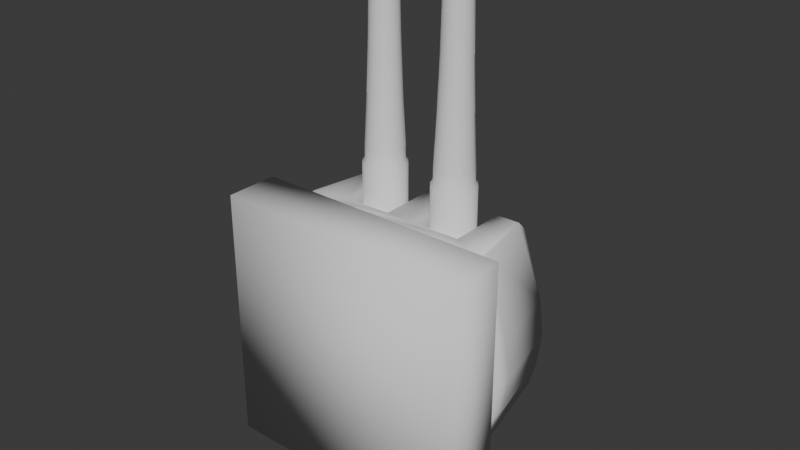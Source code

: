 # Source: Mk66_Cannon.blend  (saved by Blender 4.1.24; exported with 4.5.12 LTS)
import bpy
from mathutils import Matrix  # noqa: F401  (used for matrix-valued properties, if any)

bpy.ops.wm.read_factory_settings(use_empty=True)
scene = bpy.context.scene
scene.name = 'Scene'

# ---- collections
col_collection = bpy.data.collections.new('Collection'); scene.collection.children.link(col_collection)

# ---- world
world_world = bpy.data.worlds.new('World'); scene.world = world_world
world_world.use_nodes = True; world_world.node_tree.nodes.clear()
_N = world_world.node_tree.nodes; _L = world_world.node_tree.links
n0 = _N.new('ShaderNodeOutputWorld'); n0.name = 'World Output'; n0.location = (300, 300)
n1 = _N.new('ShaderNodeBackground'); n1.name = 'Background'; n1.location = (10, 300)
n1.inputs[0].default_value = (0.05088, 0.05088, 0.05088, 1.0)
_L.new(n1.outputs[0], n0.inputs[0])
n0.is_active_output = True
world_world.color = (0.05088, 0.05088, 0.05088)
world_world.use_sun_shadow = False
world_world.sun_shadow_jitter_overblur = 0.0

# ---- meshes
me_mk66_001 = bpy.data.meshes.new('Mk66.001')
me_mk66_001.from_pydata([(-38.95, 45.9, 2.995), (-38.95, 38.37, 1.668), (-38.95, 38.37, 45.67), (-38.95, 24.23, 40.52), (-38.95, 30.85, 44.34), (-38.95, 19.32, 12.67), (-38.95, 16.71, 19.85), (-38.95, 24.23, 6.815), (-38.95, 16.71, 27.49), (-38.95, 30.85, 2.995), (-38.95, 19.32, 34.67), (-38.95, 45.9, 44.34), (-38.95, 52.52, 40.52), (-38.95, 57.43, 34.67), (-38.95, 60.04, 27.49), (-38.95, 52.52, 6.815), (-38.95, 57.43, 12.67), (-38.95, 60.04, 19.85), (27.3, 26.69, 41.94), (23.05, 25.94, 41.51), (39.05, 24.23, 40.52), (-32.62, 30.85, 44.34), (-30.94, 28.85, 43.19), (39.05, 30.85, 44.34), (32.71, 30.85, 44.34), (31.04, 28.85, 43.19), (-18.7, 26.69, 41.94), (-22.95, 25.94, 41.51), (-27.2, 26.69, 41.94), (15.06, 28.85, 43.19), (13.38, 30.85, 44.34), (-13.29, 30.85, 44.34), (18.8, 26.69, 41.94), (-14.96, 28.85, 43.19), (12.28, 32.16, 44.57), (10.81, 38.37, 45.67), (-10.71, 38.37, 45.67), (10.81, 36.22, 45.29), (-10.71, 36.22, 45.29), (-12.19, 32.16, 44.57), (-33.72, 32.16, 44.57), (-35.19, 36.22, 45.29), (-35.19, 38.37, 45.67), (-10.71, 40.53, 45.29), (10.81, 40.53, 45.29), (12.28, 44.59, 44.57), (-12.19, 44.59, 44.57), (13.38, 45.9, 44.34), (-13.29, 45.9, 44.34), (-33.72, 44.59, 44.57), (-32.62, 45.9, 44.34), (-35.19, 40.53, 45.29), (39.05, 16.71, 27.49), (39.05, 16.71, 19.85), (39.05, 19.32, 12.67), (39.05, 19.32, 34.67), (39.05, 24.23, 6.815), (39.05, 30.85, 2.995), (39.05, 38.37, 1.668), (33.81, 32.16, 44.57), (35.29, 36.22, 45.29), (39.05, 38.37, 45.67), (35.29, 38.37, 45.67), (39.05, 45.9, 2.995), (39.05, 45.9, 44.34), (32.71, 45.9, 44.34), (33.81, 44.59, 44.57), (35.29, 40.53, 45.29), (39.05, 52.52, 6.815), (39.05, 57.43, 12.67), (-30.94, 47.9, 43.19), (-18.7, 50.06, 41.94), (39.05, 52.52, 40.52), (-22.95, 50.8, 41.51), (-27.2, 50.06, 41.94), (31.04, 47.9, 43.19), (-14.96, 47.9, 43.19), (15.06, 47.9, 43.19), (18.8, 50.06, 41.94), (23.05, 50.8, 41.51), (27.3, 50.06, 41.94), (39.05, 57.43, 34.67), (39.05, 60.04, 19.85), (39.05, 60.04, 27.49), (-18.7, 26.69, 86.36), (-22.95, 25.94, 86.36), (-14.96, 28.85, 86.36), (-27.2, 26.69, 86.36), (-12.19, 32.16, 86.36), (-30.94, 28.85, 86.36), (-10.71, 36.22, 86.36), (-33.72, 32.16, 86.36), (-10.71, 40.53, 86.36), (-35.19, 36.22, 86.36), (-12.19, 44.59, 86.36), (-33.72, 44.59, 86.36), (-30.94, 47.9, 86.36), (-35.19, 40.53, 86.36), (-14.96, 47.9, 86.36), (-27.2, 50.06, 86.36), (-18.7, 50.06, 86.36), (-22.95, 50.8, 86.36), (-24.54, 34.0, 131.7), (-22.95, 33.72, 131.7), (-21.36, 34.0, 131.7), (-21.36, 42.75, 131.7), (-22.95, 43.03, 131.7), (-24.54, 42.75, 131.7), (-18.92, 40.7, 131.7), (-19.96, 41.94, 131.7), (-27.53, 37.57, 131.7), (-26.98, 36.05, 131.7), (-18.37, 37.57, 131.7), (-18.37, 39.18, 131.7), (-18.92, 36.05, 131.7), (-19.96, 34.81, 131.7), (-27.53, 39.18, 131.7), (-26.98, 40.7, 131.7), (-25.94, 41.94, 131.7), (-25.94, 34.81, 131.7), (-21.36, 42.75, 215.7), (-22.95, 43.03, 215.7), (-24.54, 42.75, 215.7), (-22.95, 33.72, 215.7), (-24.54, 34.0, 215.7), (-25.94, 34.81, 215.7), (-25.94, 41.94, 215.7), (-18.92, 36.05, 215.7), (-16.28, 34.52, 215.7), (-18.37, 37.57, 215.7), (-15.37, 37.04, 215.7), (-18.37, 39.18, 215.7), (-15.37, 39.71, 215.7), (-18.92, 40.7, 215.7), (-16.28, 42.22, 215.7), (-19.96, 41.94, 215.7), (-18.0, 44.27, 215.7), (-20.32, 45.61, 215.7), (-22.95, 46.07, 215.7), (-25.59, 45.61, 215.7), (-27.9, 44.27, 215.7), (-26.98, 40.7, 215.7), (-29.62, 42.22, 215.7), (-27.53, 39.18, 215.7), (-30.53, 39.71, 215.7), (-27.53, 37.57, 215.7), (-30.53, 37.04, 215.7), (-26.98, 36.05, 215.7), (-29.62, 34.52, 215.7), (-27.9, 32.48, 215.7), (-25.59, 31.14, 215.7), (-22.95, 30.67, 215.7), (-21.36, 34.0, 215.7), (-20.32, 31.14, 215.7), (-19.96, 34.81, 215.7), (-18.0, 32.48, 215.7), (-20.25, 30.95, 185.7), (-22.95, 30.47, 185.7), (-25.66, 30.95, 185.7), (-20.04, 30.36, 155.7), (-22.95, 29.85, 155.7), (-17.87, 32.32, 185.7), (-25.87, 30.36, 155.7), (-28.03, 32.32, 185.7), (-19.68, 29.4, 125.7), (-22.95, 28.82, 125.7), (-17.47, 31.84, 155.7), (-16.1, 34.42, 185.7), (-28.43, 31.84, 155.7), (-26.22, 29.4, 125.7), (-29.8, 34.42, 185.7), (-19.19, 28.04, 95.67), (-22.95, 27.37, 95.67), (-16.81, 31.05, 125.7), (-15.57, 34.11, 155.7), (-15.17, 37.0, 185.7), (-30.33, 34.11, 155.7), (-29.8, 34.42, 185.7), (-29.09, 31.05, 125.7), (-26.71, 28.04, 95.67), (-30.74, 37.0, 185.7), (-22.95, 27.37, 88.67), (-19.19, 28.04, 88.67), (-15.88, 29.95, 95.67), (-14.68, 33.6, 125.7), (-14.56, 36.89, 155.7), (-15.17, 37.0, 185.7), (-15.17, 39.75, 185.7), (-28.03, 44.43, 185.7), (-29.8, 42.33, 185.7), (-30.74, 39.75, 185.7), (-31.35, 36.89, 155.7), (-30.74, 37.0, 185.7), (-31.23, 33.6, 125.7), (-29.09, 31.05, 125.7), (-30.02, 29.95, 95.67), (-26.71, 28.04, 88.67), (-15.88, 29.95, 88.67), (-13.43, 32.87, 95.67), (-13.54, 36.72, 125.7), (-14.56, 39.86, 155.7), (-16.1, 42.33, 185.7), (-25.66, 45.8, 185.7), (-28.43, 44.91, 155.7), (-30.33, 42.64, 155.7), (-31.35, 39.86, 155.7), (-31.35, 36.89, 155.7), (-32.36, 36.72, 125.7), (-32.48, 32.87, 95.67), (-30.02, 29.95, 88.67), (-13.43, 32.87, 88.67), (-12.12, 36.46, 95.67), (-13.54, 40.03, 125.7), (-15.57, 42.64, 155.7), (-17.87, 44.43, 185.7), (-22.95, 46.28, 185.7), (-25.66, 45.8, 185.7), (-25.87, 46.39, 155.7), (-29.09, 45.7, 125.7), (-31.23, 43.15, 125.7), (-31.23, 43.15, 125.7), (-32.36, 40.03, 125.7), (-33.78, 36.46, 95.67), (-32.48, 32.87, 88.67), (-12.12, 36.46, 88.67), (-12.12, 40.29, 95.67), (-14.68, 43.15, 125.7), (-17.47, 44.91, 155.7), (-17.87, 44.43, 185.7), (-20.25, 45.8, 185.7), (-20.25, 45.8, 185.7), (-22.95, 46.9, 155.7), (-26.22, 47.35, 125.7), (-29.09, 45.7, 125.7), (-30.02, 46.8, 95.67), (-32.48, 43.87, 95.67), (-33.78, 40.29, 95.67), (-33.78, 36.46, 88.67), (-12.12, 40.29, 88.67), (-20.04, 46.39, 155.7), (-13.43, 43.87, 95.67), (-16.81, 45.7, 125.7), (-22.95, 47.93, 125.7), (-26.22, 47.35, 125.7), (-26.71, 48.71, 95.67), (-30.02, 46.8, 88.67), (-32.48, 43.87, 88.67), (-33.78, 40.29, 88.67), (-13.43, 43.87, 95.67), (-13.43, 43.87, 88.67), (-19.68, 47.35, 125.7), (-15.88, 46.8, 95.67), (-22.95, 49.38, 95.67), (-26.71, 48.71, 88.67), (-30.94, 47.9, 86.36), (-15.88, 46.8, 88.67), (-19.19, 48.71, 95.67), (-22.95, 49.37, 95.67), (-22.95, 49.37, 88.67), (-19.19, 48.71, 88.67), (23.05, 25.94, 86.36), (18.8, 26.69, 86.36), (27.3, 26.69, 86.36), (31.04, 28.85, 86.36), (33.81, 32.16, 86.36), (35.29, 36.22, 86.36), (35.29, 40.53, 86.36), (33.81, 44.59, 86.36), (15.06, 28.85, 86.36), (31.04, 47.9, 86.36), (12.28, 32.16, 86.36), (27.3, 50.06, 86.36), (10.81, 36.22, 86.36), (23.05, 50.8, 86.36), (10.81, 40.53, 86.36), (18.8, 50.06, 86.36), (15.06, 47.9, 86.36), (12.28, 44.59, 86.36), (19.02, 36.05, 215.7), (16.38, 34.52, 215.7), (20.06, 34.81, 215.7), (18.1, 32.48, 215.7), (21.46, 34.0, 215.7), (20.41, 31.14, 215.7), (23.05, 33.72, 215.7), (23.05, 30.67, 215.7), (24.64, 34.0, 215.7), (25.68, 31.14, 215.7), (26.04, 34.81, 215.7), (28.0, 32.48, 215.7), (27.08, 36.05, 215.7), (29.72, 34.52, 215.7), (27.63, 37.57, 215.7), (30.63, 37.04, 215.7), (27.63, 39.18, 215.7), (30.63, 39.71, 215.7), (27.08, 40.7, 215.7), (29.72, 42.22, 215.7), (26.04, 41.94, 215.7), (28.0, 44.27, 215.7), (24.64, 42.75, 215.7), (25.68, 45.61, 215.7), (23.05, 43.03, 215.7), (23.05, 46.07, 215.7), (21.46, 42.75, 215.7), (20.41, 45.61, 215.7), (20.06, 41.94, 215.7), (18.1, 44.27, 215.7), (19.02, 40.7, 215.7), (16.38, 42.22, 215.7), (18.47, 39.18, 215.7), (15.47, 39.71, 215.7), (18.47, 37.57, 215.7), (15.47, 37.04, 215.7), (30.83, 39.75, 185.7), (30.83, 37.0, 185.7), (29.9, 42.33, 185.7), (29.9, 34.42, 185.7), (31.44, 36.89, 155.7), (30.43, 34.11, 155.7), (31.44, 39.86, 155.7), (28.13, 32.32, 185.7), (28.13, 44.43, 185.7), (30.43, 42.64, 155.7), (28.13, 32.32, 185.7), (28.53, 31.84, 155.7), (31.32, 33.6, 125.7), (29.19, 31.05, 125.7), (32.46, 36.72, 125.7), (32.46, 40.03, 125.7), (25.75, 30.95, 185.7), (25.96, 30.36, 155.7), (28.53, 44.91, 155.7), (30.43, 42.64, 155.7), (25.75, 45.8, 185.7), (31.32, 43.15, 125.7), (26.32, 29.4, 125.7), (30.12, 29.95, 95.67), (26.81, 28.04, 95.67), (32.57, 32.87, 95.67), (33.88, 36.46, 95.67), (33.88, 40.29, 95.67), (23.05, 30.47, 185.7), (23.05, 29.85, 155.7), (23.05, 28.82, 125.7), (29.19, 45.7, 125.7), (31.32, 43.15, 125.7), (25.96, 46.39, 155.7), (25.75, 45.8, 185.7), (23.05, 46.28, 185.7), (32.57, 43.87, 95.67), (23.05, 27.37, 95.67), (26.81, 28.04, 88.67), (23.05, 27.37, 88.67), (30.12, 29.95, 88.67), (32.57, 32.87, 88.67), (33.88, 36.46, 88.67), (33.88, 40.29, 88.67), (20.34, 30.95, 185.7), (20.13, 30.36, 155.7), (19.78, 29.4, 125.7), (19.29, 28.04, 95.67), (30.12, 46.8, 95.67), (26.32, 47.35, 125.7), (23.05, 46.9, 155.7), (20.34, 45.8, 185.7), (32.57, 43.87, 88.67), (19.29, 28.04, 88.67), (20.13, 46.39, 155.7), (17.97, 32.32, 185.7), (17.57, 31.84, 155.7), (16.91, 31.05, 125.7), (15.98, 29.95, 95.67), (30.12, 46.8, 88.67), (26.81, 48.71, 95.67), (26.32, 47.35, 125.7), (23.05, 47.93, 125.7), (17.97, 44.43, 185.7), (17.57, 44.91, 155.7), (15.98, 29.95, 88.67), (21.46, 34.0, 131.7), (23.05, 33.72, 131.7), (19.78, 47.35, 125.7), (16.91, 45.7, 125.7), (16.2, 34.42, 185.7), (15.67, 34.11, 155.7), (14.77, 33.6, 125.7), (13.52, 32.87, 95.67), (31.04, 47.9, 86.36), (26.81, 48.71, 88.67), (23.05, 49.38, 95.67), (16.2, 42.33, 185.7), (15.67, 42.64, 155.7), (14.77, 43.15, 125.7), (13.52, 32.87, 88.67), (23.05, 49.37, 95.67), (19.29, 48.71, 95.67), (15.98, 46.8, 95.67), (13.52, 43.87, 95.67), (15.26, 37.0, 185.7), (14.65, 36.89, 155.7), (15.26, 37.0, 185.7), (13.64, 36.72, 125.7), (12.22, 36.46, 95.67), (23.05, 49.37, 88.67), (15.47, 39.71, 215.7), (15.26, 39.75, 185.7), (14.65, 39.86, 155.7), (13.64, 40.03, 125.7), (13.64, 40.03, 125.7), (12.22, 40.29, 95.67), (12.22, 36.46, 88.67), (19.29, 48.71, 88.67), (15.98, 46.8, 88.67), (13.52, 43.87, 88.67), (12.22, 40.29, 88.67), (23.05, 43.03, 131.7), (24.64, 42.75, 131.7), (24.64, 34.0, 131.7), (21.46, 42.75, 131.7), (20.06, 41.94, 131.7), (19.02, 40.7, 131.7), (26.04, 34.81, 131.7), (27.08, 36.05, 131.7), (27.63, 37.57, 131.7), (27.63, 39.18, 131.7), (27.08, 40.7, 131.7), (26.04, 41.94, 131.7), (20.06, 34.81, 131.7), (19.02, 36.05, 131.7), (18.47, 37.57, 131.7), (18.47, 39.18, 131.7), (-37.3, 28.47, -91.34), (37.4, 28.47, -91.34), (37.4, 19.59, -92.79), (-37.3, 19.59, -92.79), (62.3, 11.28, -41.34), (-62.2, 11.28, -41.34), (71.05, 11.28, -22.18), (-70.95, 20.28, -22.18), (-70.95, 11.28, -22.18), (74.05, 20.28, -1.332), (74.05, 11.28, -1.332), (-73.95, 20.28, -1.332), (-73.95, 11.28, -1.332), (71.05, 20.28, 19.52), (71.05, 11.28, 19.52), (-70.95, 20.28, 19.52), (-70.95, 11.28, 19.52), (-57.6, 20.28, 65.52), (57.69, 20.28, 65.52), (57.69, 11.28, 65.52), (-57.6, 11.28, 65.52), (71.05, 20.28, -22.18), (-62.2, 20.28, -41.34), (63.69, 66.89, -1.332), (-61.01, 66.89, -22.18), (61.11, 66.89, -22.18), (62.3, 20.28, -41.34), (-53.49, 71.89, -41.34), (53.59, 71.89, -41.34), (32.17, 71.89, -85.34), (-32.07, 71.89, -85.34), (37.05, 23.37, 65.52), (50.55, 57.98, 65.52), (37.05, 57.98, 65.52), (-50.46, 57.98, 65.52), (-36.95, 57.98, 65.52), (-36.95, 62.89, 60.66), (-36.95, 23.37, 65.52), (9.048, 23.37, 65.52), (-8.952, 23.37, 65.52), (-8.952, 57.98, 65.52), (9.048, 57.98, 65.52), (9.048, 66.89, 22.67), (9.048, 62.89, 60.66), (37.05, 66.89, 22.67), (37.05, 62.89, 60.66), (37.05, 23.37, 22.67), (9.048, 23.37, 22.67), (-36.95, 66.89, 22.67), (-8.952, 66.89, 22.67), (-8.952, 62.89, 60.66), (-36.95, 23.37, 22.67), (-8.952, 23.37, 22.67), (-50.74, 62.89, 60.66), (61.11, 66.89, 19.52), (-61.01, 66.89, 19.52), (-63.59, 66.89, -1.332), (50.84, 62.89, 60.66), (-74.95, -26.0, 73.67), (-74.95, -26.0, -76.33), (75.05, -26.0, 73.67), (75.05, -26.0, -76.33), (-74.95, 5.0, 73.67), (75.05, 5.0, 73.67), (72.55, 7.5, 71.17), (75.05, 5.0, -76.33), (72.55, 7.5, -73.83), (-74.95, 5.0, -76.33), (-72.45, 7.5, -73.83), (-72.45, 7.5, 71.17), (-42.55, 7.5, -43.93), (-39.18, 7.5, -47.31), (-35.81, 7.5, -50.68), (-23.05, 7.5, -57.18), (-18.8, 7.5, -59.35), (51.56, 7.5, -32.94), (58.06, 7.5, -20.18), (4.761, 7.5, -61.59), (0.04823, 7.5, -62.33), (-4.664, 7.5, -61.59), (58.06, 7.5, 17.52), (55.9, 7.5, 21.77), (49.4, 7.5, 34.52), (46.02, 7.5, 37.9), (42.65, 7.5, 41.27), (18.9, 7.5, -59.35), (23.15, 7.5, -57.18), (35.9, 7.5, -50.68), (39.28, 7.5, -47.31), (49.4, 7.5, -37.19), (58.81, 7.5, -15.47), (61.05, 7.5, -1.332), (60.3, 7.5, 3.38), (35.9, 7.5, 48.02), (31.65, 7.5, 50.18), (18.9, 7.5, 56.68), (-45.93, 7.5, 37.9), (-49.3, 7.5, 34.52), (-55.8, 7.5, 21.77), (-57.97, 7.5, 17.52), (-18.8, 7.5, 56.68), (-31.56, 7.5, 50.18), (-35.81, 7.5, 48.02), (-57.97, 7.5, -20.18), (-51.47, 7.5, -32.94), (-49.3, 7.5, -37.19), (-60.21, 7.5, 3.38), (-60.95, 7.5, -1.332), (-58.71, 7.5, -15.47), (14.19, 7.5, 57.43), (0.04823, 7.5, 59.67), (-14.09, 7.5, 57.43), (18.9, 18.75, 56.68), (-18.8, 18.75, 56.68), (0.04823, 18.75, 59.67), (35.9, 18.75, 48.02), (-35.81, 18.75, 48.02), (49.4, 18.75, 34.52), (-49.3, 18.75, 34.52), (58.06, 18.75, 17.52), (-57.97, 18.75, 17.52), (61.05, 18.75, -1.332), (-60.95, 18.75, -1.332), (58.06, 18.75, -20.18), (-57.97, 18.75, -20.18), (49.4, 18.75, -37.19), (-49.3, 18.75, -37.19), (-35.81, 18.75, -50.68), (35.9, 18.75, -50.68), (-18.8, 18.75, -59.35), (18.9, 18.75, -59.35), (0.04823, 18.75, -62.33)], [], [(0, 1, 2), (3, 4, 2), (5, 6, 7), (7, 6, 8), (1, 9, 2), (2, 9, 7), (2, 7, 3), (3, 7, 8), (3, 8, 10), (11, 12, 2), (2, 12, 13), (2, 13, 14), (15, 0, 16), (16, 0, 2), (16, 2, 17), (17, 2, 14), (18, 19, 20), (21, 4, 22), (22, 4, 3), (23, 24, 20), (20, 24, 25), (20, 25, 18), (19, 26, 20), (20, 26, 27), (20, 27, 3), (3, 27, 28), (3, 28, 22), (29, 30, 31), (19, 32, 26), (26, 32, 29), (26, 29, 33), (33, 29, 31), (31, 30, 34), (35, 36, 37), (37, 36, 38), (37, 38, 34), (34, 38, 39), (34, 39, 31), (4, 21, 40), (4, 40, 2), (2, 40, 41), (2, 41, 42), (43, 36, 35), (35, 44, 43), (43, 44, 45), (43, 45, 46), (46, 45, 47), (46, 47, 48), (49, 50, 11), (49, 11, 51), (51, 11, 2), (51, 2, 42), (52, 8, 53), (53, 8, 6), (5, 54, 6), (6, 54, 53), (10, 8, 55), (55, 8, 52), (7, 56, 5), (5, 56, 54), (3, 10, 20), (20, 10, 55), (9, 57, 7), (7, 57, 56), (1, 58, 9), (9, 58, 57), (59, 24, 23), (59, 23, 60), (60, 23, 61), (60, 61, 62), (0, 63, 1), (1, 63, 58), (64, 65, 66), (64, 66, 61), (61, 66, 67), (61, 67, 62), (15, 68, 0), (0, 68, 63), (16, 69, 15), (15, 69, 68), (11, 50, 12), (12, 50, 70), (71, 72, 73), (73, 72, 12), (73, 12, 74), (74, 12, 70), (65, 64, 75), (75, 64, 72), (76, 48, 47), (47, 77, 76), (76, 77, 78), (76, 78, 71), (71, 78, 79), (71, 79, 72), (72, 79, 80), (72, 80, 75), (13, 12, 81), (81, 12, 72), (17, 82, 16), (16, 82, 69), (14, 13, 83), (83, 13, 81), (83, 82, 14), (14, 82, 17), (84, 85, 26), (26, 85, 27), (86, 84, 33), (33, 84, 26), (85, 87, 27), (27, 87, 28), (39, 88, 31), (31, 88, 86), (31, 86, 33), (87, 89, 28), (28, 89, 22), (38, 90, 39), (39, 90, 88), (91, 40, 89), (89, 40, 21), (89, 21, 22), (43, 92, 36), (36, 92, 90), (36, 90, 38), (91, 93, 40), (40, 93, 41), (46, 94, 43), (43, 94, 92), (49, 95, 50), (50, 95, 96), (50, 96, 70), (97, 95, 51), (51, 95, 49), (97, 51, 93), (93, 51, 42), (93, 42, 41), (94, 46, 98), (98, 46, 48), (98, 48, 76), (96, 99, 70), (70, 99, 74), (71, 100, 76), (76, 100, 98), (99, 101, 74), (74, 101, 73), (73, 101, 71), (71, 101, 100), (102, 103, 104), (105, 106, 107), (108, 109, 105), (107, 110, 111), (112, 113, 114), (114, 113, 108), (114, 108, 115), (115, 108, 104), (116, 110, 117), (117, 110, 107), (117, 107, 118), (108, 105, 104), (104, 105, 107), (104, 107, 102), (102, 107, 111), (102, 111, 119), (120, 121, 105), (105, 121, 106), (122, 107, 121), (121, 107, 106), (123, 103, 124), (124, 103, 102), (119, 125, 102), (102, 125, 124), (126, 118, 122), (122, 118, 107), (127, 128, 129), (129, 128, 130), (129, 130, 131), (131, 130, 132), (131, 132, 133), (133, 132, 134), (133, 134, 135), (135, 134, 136), (135, 136, 120), (120, 136, 137), (120, 137, 121), (121, 137, 138), (121, 138, 122), (122, 138, 139), (122, 139, 126), (126, 139, 140), (126, 140, 141), (141, 140, 142), (141, 142, 143), (143, 142, 144), (143, 144, 145), (145, 144, 146), (145, 146, 147), (147, 146, 148), (147, 148, 125), (125, 148, 149), (125, 149, 124), (124, 149, 150), (124, 150, 123), (123, 150, 151), (123, 151, 152), (152, 151, 153), (152, 153, 154), (154, 153, 155), (154, 155, 127), (127, 155, 128), (111, 147, 119), (119, 147, 125), (141, 117, 126), (126, 117, 118), (110, 145, 111), (111, 145, 147), (143, 116, 141), (141, 116, 117), (145, 110, 143), (143, 110, 116), (104, 103, 152), (152, 103, 123), (115, 104, 154), (154, 104, 152), (114, 115, 127), (127, 115, 154), (112, 114, 129), (129, 114, 127), (113, 112, 131), (131, 112, 129), (108, 113, 133), (133, 113, 131), (109, 108, 135), (135, 108, 133), (105, 109, 120), (120, 109, 135), (156, 153, 157), (157, 153, 151), (158, 157, 150), (150, 157, 151), (159, 156, 160), (160, 156, 157), (161, 155, 156), (156, 155, 153), (162, 160, 158), (158, 160, 157), (163, 158, 149), (149, 158, 150), (164, 159, 165), (165, 159, 160), (166, 161, 159), (159, 161, 156), (167, 128, 161), (161, 128, 155), (168, 162, 163), (163, 162, 158), (169, 165, 162), (162, 165, 160), (170, 163, 148), (148, 163, 149), (171, 164, 172), (172, 164, 165), (173, 166, 164), (164, 166, 159), (174, 167, 166), (166, 167, 161), (175, 130, 167), (167, 130, 128), (176, 168, 177), (177, 168, 163), (178, 169, 168), (168, 169, 162), (179, 172, 169), (169, 172, 165), (180, 177, 146), (146, 177, 148), (181, 182, 172), (172, 182, 171), (183, 173, 171), (171, 173, 164), (184, 174, 173), (173, 174, 166), (185, 186, 174), (174, 186, 167), (187, 132, 186), (186, 132, 130), (188, 189, 140), (140, 189, 142), (189, 190, 142), (142, 190, 144), (191, 176, 192), (192, 176, 177), (193, 194, 176), (176, 194, 168), (195, 179, 194), (194, 179, 169), (196, 181, 179), (179, 181, 172), (183, 171, 197), (197, 171, 182), (190, 192, 144), (144, 192, 146), (84, 182, 85), (85, 182, 181), (86, 197, 84), (84, 197, 182), (198, 184, 183), (183, 184, 173), (199, 185, 184), (184, 185, 174), (200, 187, 185), (185, 187, 186), (201, 134, 187), (187, 134, 132), (202, 188, 139), (139, 188, 140), (203, 204, 188), (188, 204, 189), (204, 205, 189), (189, 205, 190), (205, 206, 190), (190, 206, 192), (207, 193, 206), (206, 193, 176), (208, 195, 193), (193, 195, 194), (209, 196, 195), (195, 196, 179), (87, 85, 196), (196, 85, 181), (198, 183, 210), (210, 183, 197), (88, 210, 86), (86, 210, 197), (211, 199, 198), (198, 199, 184), (212, 200, 199), (199, 200, 185), (213, 201, 200), (200, 201, 187), (214, 136, 201), (201, 136, 134), (215, 216, 138), (138, 216, 139), (217, 203, 216), (216, 203, 188), (218, 219, 203), (203, 219, 204), (220, 221, 204), (204, 221, 205), (221, 207, 205), (205, 207, 206), (222, 208, 207), (207, 208, 193), (223, 209, 208), (208, 209, 195), (89, 87, 209), (209, 87, 196), (211, 198, 224), (224, 198, 210), (90, 224, 88), (88, 224, 210), (225, 212, 211), (211, 212, 199), (226, 213, 212), (212, 213, 200), (227, 228, 213), (213, 228, 201), (229, 137, 228), (228, 137, 136), (137, 230, 138), (138, 230, 215), (231, 217, 215), (215, 217, 216), (232, 233, 217), (217, 233, 203), (234, 235, 233), (233, 235, 219), (235, 236, 219), (219, 236, 221), (236, 222, 221), (221, 222, 207), (237, 223, 222), (222, 223, 208), (91, 89, 223), (223, 89, 209), (225, 211, 238), (238, 211, 224), (231, 215, 239), (239, 215, 230), (92, 238, 90), (90, 238, 224), (240, 226, 225), (225, 226, 212), (241, 227, 226), (226, 227, 213), (227, 230, 228), (227, 239, 230), (242, 243, 231), (231, 243, 217), (244, 234, 243), (243, 234, 233), (245, 246, 234), (234, 246, 235), (246, 247, 235), (235, 247, 236), (247, 237, 236), (236, 237, 222), (93, 91, 237), (237, 91, 223), (248, 225, 249), (249, 225, 238), (250, 239, 241), (241, 239, 227), (242, 231, 250), (250, 231, 239), (94, 249, 92), (92, 249, 238), (251, 241, 248), (248, 241, 226), (252, 244, 242), (242, 244, 243), (253, 245, 244), (244, 245, 234), (254, 95, 245), (245, 95, 246), (95, 97, 246), (246, 97, 247), (97, 93, 247), (247, 93, 237), (251, 248, 255), (255, 248, 249), (256, 250, 251), (251, 250, 241), (257, 242, 256), (256, 242, 250), (98, 255, 94), (94, 255, 249), (258, 253, 257), (257, 253, 244), (99, 96, 253), (253, 96, 245), (256, 251, 259), (259, 251, 255), (259, 258, 256), (256, 258, 257), (100, 259, 98), (98, 259, 255), (101, 99, 258), (258, 99, 253), (101, 258, 100), (100, 258, 259), (19, 260, 32), (32, 260, 261), (18, 262, 19), (19, 262, 260), (25, 263, 18), (18, 263, 262), (59, 264, 24), (24, 264, 263), (24, 263, 25), (60, 265, 59), (59, 265, 264), (67, 266, 62), (62, 266, 265), (62, 265, 60), (66, 267, 67), (67, 267, 266), (261, 268, 32), (32, 268, 29), (267, 66, 269), (269, 66, 65), (269, 65, 75), (270, 34, 268), (268, 34, 30), (268, 30, 29), (80, 271, 75), (75, 271, 269), (270, 272, 34), (34, 272, 37), (79, 273, 80), (80, 273, 271), (274, 44, 272), (272, 44, 35), (272, 35, 37), (78, 275, 79), (79, 275, 273), (77, 276, 78), (78, 276, 275), (45, 277, 47), (47, 277, 276), (47, 276, 77), (274, 277, 44), (44, 277, 45), (278, 279, 280), (280, 279, 281), (280, 281, 282), (282, 281, 283), (282, 283, 284), (284, 283, 285), (284, 285, 286), (286, 285, 287), (286, 287, 288), (288, 287, 289), (288, 289, 290), (290, 289, 291), (290, 291, 292), (292, 291, 293), (292, 293, 294), (294, 293, 295), (294, 295, 296), (296, 295, 297), (296, 297, 298), (298, 297, 299), (298, 299, 300), (300, 299, 301), (300, 301, 302), (302, 301, 303), (302, 303, 304), (304, 303, 305), (304, 305, 306), (306, 305, 307), (306, 307, 308), (308, 307, 309), (308, 309, 310), (310, 309, 311), (310, 311, 312), (312, 311, 313), (312, 313, 278), (278, 313, 279), (314, 295, 315), (315, 295, 293), (316, 297, 314), (314, 297, 295), (291, 317, 293), (293, 317, 315), (318, 315, 319), (319, 315, 317), (320, 314, 318), (318, 314, 315), (289, 321, 291), (291, 321, 317), (322, 299, 316), (316, 299, 297), (323, 316, 320), (320, 316, 314), (324, 325, 317), (317, 325, 319), (326, 319, 327), (327, 319, 325), (328, 318, 326), (326, 318, 319), (329, 320, 328), (328, 320, 318), (287, 330, 289), (289, 330, 321), (330, 331, 321), (321, 331, 325), (332, 322, 333), (333, 322, 316), (334, 301, 322), (322, 301, 299), (335, 333, 329), (329, 333, 320), (331, 336, 325), (325, 336, 327), (337, 327, 338), (338, 327, 336), (339, 326, 337), (337, 326, 327), (340, 328, 339), (339, 328, 326), (341, 329, 340), (340, 329, 328), (285, 342, 287), (287, 342, 330), (342, 343, 330), (330, 343, 331), (343, 344, 331), (331, 344, 336), (345, 332, 346), (346, 332, 333), (347, 348, 332), (332, 348, 322), (349, 303, 348), (348, 303, 301), (350, 346, 341), (341, 346, 329), (344, 351, 336), (336, 351, 338), (352, 338, 353), (353, 338, 351), (354, 337, 352), (352, 337, 338), (355, 339, 354), (354, 339, 337), (356, 340, 355), (355, 340, 339), (357, 341, 356), (356, 341, 340), (358, 342, 283), (283, 342, 285), (359, 343, 358), (358, 343, 342), (360, 344, 359), (359, 344, 343), (361, 351, 360), (360, 351, 344), (362, 345, 350), (350, 345, 346), (363, 347, 345), (345, 347, 332), (364, 349, 347), (347, 349, 348), (305, 303, 365), (365, 303, 349), (366, 350, 357), (357, 350, 341), (361, 367, 351), (351, 367, 353), (364, 368, 349), (349, 368, 365), (261, 260, 367), (367, 260, 353), (262, 352, 260), (260, 352, 353), (263, 354, 262), (262, 354, 352), (264, 355, 263), (263, 355, 354), (265, 356, 264), (264, 356, 355), (266, 357, 265), (265, 357, 356), (369, 358, 281), (281, 358, 283), (370, 359, 369), (369, 359, 358), (371, 360, 370), (370, 360, 359), (372, 361, 371), (371, 361, 360), (373, 362, 366), (366, 362, 350), (374, 375, 362), (362, 375, 345), (376, 364, 375), (375, 364, 347), (307, 305, 377), (377, 305, 365), (365, 368, 378), (267, 366, 266), (266, 366, 357), (372, 379, 361), (361, 379, 367), (380, 282, 381), (381, 282, 284), (376, 382, 364), (364, 382, 368), (365, 378, 377), (382, 383, 368), (368, 383, 378), (268, 261, 379), (379, 261, 367), (384, 369, 279), (279, 369, 281), (385, 370, 384), (384, 370, 369), (386, 371, 385), (385, 371, 370), (387, 372, 386), (386, 372, 371), (388, 373, 267), (267, 373, 366), (389, 374, 373), (373, 374, 362), (390, 376, 374), (374, 376, 375), (309, 307, 391), (391, 307, 377), (391, 377, 392), (392, 377, 378), (392, 378, 393), (393, 378, 383), (387, 394, 372), (372, 394, 379), (395, 396, 376), (376, 396, 382), (396, 397, 382), (382, 397, 383), (397, 398, 383), (383, 398, 393), (270, 268, 394), (394, 268, 379), (399, 384, 313), (313, 384, 279), (400, 385, 401), (401, 385, 384), (402, 386, 400), (400, 386, 385), (403, 387, 402), (402, 387, 386), (271, 389, 269), (269, 389, 373), (404, 395, 389), (389, 395, 374), (405, 309, 406), (406, 309, 391), (406, 391, 407), (407, 391, 392), (407, 392, 408), (408, 392, 393), (409, 393, 410), (410, 393, 398), (403, 411, 387), (387, 411, 394), (412, 396, 404), (404, 396, 395), (413, 397, 412), (412, 397, 396), (414, 398, 413), (413, 398, 397), (415, 410, 414), (414, 410, 398), (272, 270, 411), (411, 270, 394), (406, 401, 311), (311, 401, 313), (407, 400, 406), (406, 400, 401), (408, 402, 407), (407, 402, 400), (410, 403, 408), (408, 403, 402), (273, 404, 271), (271, 404, 389), (410, 415, 403), (403, 415, 411), (273, 275, 404), (404, 275, 412), (275, 276, 412), (412, 276, 413), (276, 277, 413), (413, 277, 414), (277, 274, 414), (414, 274, 415), (274, 272, 415), (415, 272, 411), (416, 380, 417), (417, 380, 381), (417, 381, 418), (416, 419, 380), (380, 419, 420), (380, 420, 421), (418, 422, 417), (417, 422, 423), (417, 423, 424), (424, 425, 417), (417, 425, 426), (417, 426, 427), (428, 380, 429), (429, 380, 421), (429, 421, 430), (430, 421, 431), (292, 294, 424), (424, 294, 425), (294, 296, 425), (425, 296, 426), (290, 292, 423), (423, 292, 424), (427, 426, 298), (298, 426, 296), (288, 290, 422), (422, 290, 423), (417, 427, 300), (300, 427, 298), (286, 288, 418), (418, 288, 422), (416, 417, 302), (302, 417, 300), (284, 286, 381), (381, 286, 418), (304, 419, 302), (302, 419, 416), (306, 420, 304), (304, 420, 419), (428, 280, 380), (380, 280, 282), (308, 421, 306), (306, 421, 420), (429, 278, 428), (428, 278, 280), (310, 431, 308), (308, 431, 421), (430, 312, 429), (429, 312, 278), (312, 430, 310), (310, 430, 431), (58, 61, 23), (23, 20, 58), (58, 20, 56), (58, 56, 57), (58, 63, 61), (61, 63, 68), (61, 68, 69), (72, 64, 81), (81, 64, 61), (81, 61, 83), (83, 61, 69), (83, 69, 82), (53, 54, 52), (52, 54, 56), (52, 56, 55), (55, 56, 20), (432, 433, 434), (432, 434, 435), (435, 434, 436), (435, 436, 437), (438, 437, 436), (439, 437, 440), (438, 441, 442), (437, 438, 440), (443, 439, 440), (440, 438, 442), (443, 440, 444), (442, 445, 446), (440, 442, 444), (447, 443, 444), (444, 442, 446), (447, 444, 448), (449, 447, 448), (446, 450, 451), (444, 446, 448), (449, 448, 452), (448, 446, 451), (448, 451, 452), (438, 453, 441), (439, 454, 437), (453, 455, 441), (436, 453, 438), (454, 435, 437), (456, 454, 439), (453, 457, 455), (436, 458, 453), (454, 432, 435), (456, 459, 454), (458, 457, 453), (434, 458, 436), (459, 432, 454), (458, 460, 457), (434, 433, 458), (461, 462, 459), (459, 462, 432), (461, 459, 460), (433, 460, 458), (432, 462, 461), (433, 461, 460), (432, 461, 433), (463, 464, 465), (464, 451, 450), (466, 467, 468), (451, 464, 463), (466, 469, 467), (452, 466, 449), (451, 463, 452), (452, 469, 466), (452, 463, 470), (452, 471, 469), (452, 470, 471), (471, 470, 472), (472, 470, 473), (473, 474, 475), (476, 465, 477), (470, 474, 473), (465, 478, 463), (476, 474, 479), (478, 465, 476), (474, 470, 479), (470, 463, 478), (476, 479, 478), (470, 478, 479), (467, 480, 468), (469, 480, 467), (481, 472, 482), (481, 480, 483), (480, 469, 483), (484, 472, 481), (481, 483, 484), (483, 469, 471), (472, 484, 471), (483, 471, 484), (466, 468, 485), (446, 445, 450), (450, 486, 464), (466, 447, 449), (487, 466, 485), (480, 485, 468), (486, 450, 445), (442, 441, 445), (447, 466, 487), (480, 487, 485), (441, 486, 445), (487, 443, 447), (487, 480, 486), (441, 455, 486), (487, 488, 443), (455, 487, 486), (488, 439, 443), (455, 488, 487), (457, 460, 459), (488, 456, 439), (457, 488, 455), (457, 459, 456), (488, 457, 456), (472, 473, 475), (472, 475, 482), (465, 489, 477), (465, 464, 489), (474, 482, 475), (489, 476, 477), (464, 486, 489), (482, 474, 481), (486, 476, 489), (480, 481, 486), (486, 481, 474), (486, 474, 476), (490, 491, 492), (492, 491, 493), (494, 495, 496), (493, 495, 492), (492, 495, 494), (494, 491, 490), (492, 494, 490), (495, 497, 498), (493, 497, 495), (497, 499, 500), (494, 499, 491), (499, 497, 493), (499, 493, 491), (497, 500, 498), (495, 498, 496), (499, 494, 501), (494, 496, 501), (499, 501, 500), (500, 502, 503), (503, 504, 500), (500, 504, 505), (500, 505, 506), (507, 508, 498), (509, 498, 510), (510, 498, 500), (510, 500, 511), (511, 500, 506), (496, 512, 513), (513, 514, 496), (496, 514, 515), (496, 515, 516), (509, 517, 498), (498, 517, 518), (498, 518, 519), (519, 520, 498), (498, 520, 521), (498, 521, 507), (508, 522, 498), (498, 522, 523), (498, 523, 496), (496, 523, 524), (496, 524, 512), (516, 525, 496), (496, 525, 526), (496, 526, 527), (528, 529, 501), (501, 529, 530), (501, 530, 531), (532, 533, 501), (501, 533, 534), (501, 534, 528), (535, 536, 500), (500, 536, 537), (500, 537, 502), (531, 538, 501), (501, 538, 539), (501, 539, 500), (500, 539, 540), (500, 540, 535), (527, 541, 496), (496, 541, 542), (496, 542, 501), (501, 542, 543), (501, 543, 532), (544, 545, 546), (547, 545, 544), (547, 548, 545), (549, 548, 547), (549, 547, 514), (514, 547, 515), (549, 550, 548), (514, 513, 549), (551, 550, 549), (551, 549, 512), (512, 549, 513), (551, 552, 550), (512, 524, 551), (553, 552, 551), (553, 551, 523), (523, 551, 524), (553, 554, 552), (523, 522, 553), (555, 554, 553), (555, 553, 508), (508, 553, 522), (555, 556, 554), (508, 507, 555), (557, 556, 555), (557, 555, 521), (521, 555, 507), (557, 558, 556), (521, 520, 557), (503, 558, 504), (504, 558, 559), (560, 558, 557), (560, 557, 519), (519, 557, 520), (505, 504, 559), (560, 559, 558), (519, 518, 560), (505, 559, 506), (506, 559, 561), (562, 559, 560), (562, 560, 517), (517, 560, 518), (511, 506, 561), (562, 561, 559), (517, 509, 562), (511, 561, 510), (510, 561, 563), (561, 562, 563), (563, 562, 510), (510, 562, 509), (542, 546, 543), (541, 546, 542), (546, 545, 543), (543, 545, 532), (527, 544, 541), (541, 544, 546), (532, 545, 533), (526, 544, 527), (545, 548, 533), (533, 548, 534), (525, 547, 526), (526, 547, 544), (534, 548, 528), (515, 547, 516), (516, 547, 525), (548, 550, 528), (528, 550, 529), (529, 550, 530), (550, 552, 530), (530, 552, 531), (531, 552, 538), (552, 554, 538), (538, 554, 539), (539, 554, 540), (554, 556, 540), (540, 556, 535), (535, 556, 536), (556, 558, 536), (536, 558, 537), (537, 558, 502), (502, 558, 503)])
me_mk66_001.polygons.foreach_set('use_smooth', [True] * 1068)
me_mk66_001.update()

# ---- objects
ob_mk66 = bpy.data.objects.new('Mk66', me_mk66_001)

# ---- transforms, parenting, visibility, modifiers, constraints
ob_mk66.location = (-1.192e-07, 0.0, -1.192e-07)
ob_mk66.scale = (0.01, 0.01, 0.01)

# ---- collection membership
col_collection.objects.link(ob_mk66)

# ---- scene / render settings (as saved in the file)
scene.frame_start = 1; scene.frame_end = 250; scene.frame_set(1)
scene.render.engine = 'BLENDER_EEVEE_NEXT'
scene.cycles.sampling_pattern = 'TABULATED_SOBOL'
scene.eevee.ray_tracing_options.trace_max_roughness = 0.0
bpy.context.view_layer.update()

# ---- added for rendering (the .blend has no active camera and no usable light): camera, sun
cam_auto = bpy.data.cameras.new('AutoCamera')
cam_auto.lens = 50.0
cam_auto.sensor_width = 36.0
cam_auto.clip_end = 1000.0
ob_auto_camera = bpy.data.objects.new('AutoCamera', cam_auto)
scene.collection.objects.link(ob_auto_camera)
ob_auto_camera.location = (3.30071, -3.73083, 3.25455)
ob_auto_camera.rotation_euler = (1.09748, -7.21219e-08, 0.694738)
scene.camera = ob_auto_camera
light_auto_sun = bpy.data.lights.new('AutoSun', 'SUN')
light_auto_sun.energy = 3.0
light_auto_sun.angle = 0.0523599
ob_auto_sun = bpy.data.objects.new('AutoSun', light_auto_sun)
scene.collection.objects.link(ob_auto_sun)
ob_auto_sun.rotation_euler = (0.872665, 0.174533, 0.523599)
bpy.context.view_layer.update()
